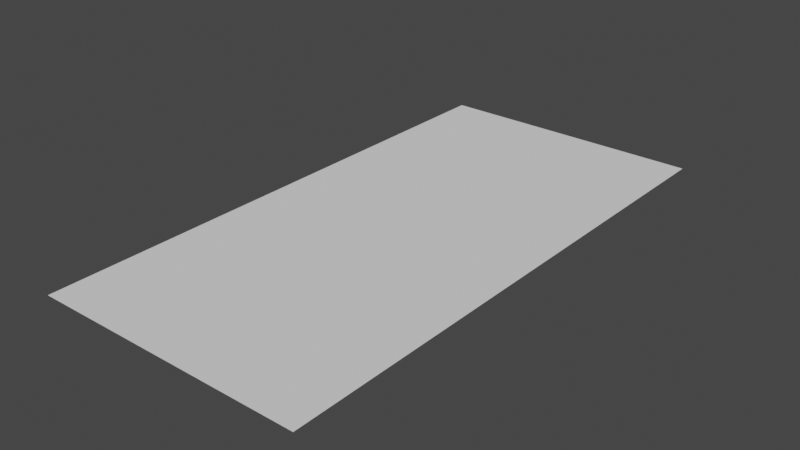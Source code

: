 # Source: Rechteck.blend  (saved by Blender 2.90.8; exported with 4.5.12 LTS)
import bpy
from mathutils import Matrix  # noqa: F401  (used for matrix-valued properties, if any)

bpy.ops.wm.read_factory_settings(use_empty=True)
scene = bpy.context.scene
scene.name = 'Scene'

# ---- collections
col_collection = bpy.data.collections.new('Collection'); scene.collection.children.link(col_collection)

# ---- world
world_world = bpy.data.worlds.new('World'); scene.world = world_world
world_world.use_nodes = True; world_world.node_tree.nodes.clear()
_N = world_world.node_tree.nodes; _L = world_world.node_tree.links
n0 = _N.new('ShaderNodeOutputWorld'); n0.name = 'World Output'; n0.location = (300, 300)
n1 = _N.new('ShaderNodeBackground'); n1.name = 'Background'; n1.location = (10, 300)
n1.inputs[0].default_value = (0.05088, 0.05088, 0.05088, 1.0)
_L.new(n1.outputs[0], n0.inputs[0])
n0.is_active_output = True
world_world.color = (0.05088, 0.05088, 0.05088)
world_world.use_sun_shadow = False
world_world.sun_shadow_jitter_overblur = 0.0

# ---- meshes
me_plane_006 = bpy.data.meshes.new('Plane.006')
me_plane_006.from_pydata([(-1.0, -2.0, 0.0), (1.0, -2.0, 0.0), (-1.0, 2.0, 0.0), (1.0, 2.0, 0.0)], [], [(0, 1, 3, 2)])
_uv = me_plane_006.uv_layers.new(name='UVMap')
_uv.uv.foreach_set('vector', [0.0, 0.0, 1.0, 0.0, 1.0, 1.0, 0.0, 1.0])
me_plane_006.use_remesh_fix_poles = True
me_plane_006.use_remesh_preserve_attributes = False
me_plane_006.use_mirror_vertex_groups = False
me_plane_006.update()

# ---- objects
ob_plane = bpy.data.objects.new('Plane', me_plane_006)

# ---- transforms, parenting, visibility, modifiers, constraints
ob_plane.location = (0.0, 1.0, 0.0)
ob_plane.lineart.crease_threshold = 0.0

# ---- collection membership
col_collection.objects.link(ob_plane)

# ---- scene / render settings (as saved in the file)
scene.frame_start = 1; scene.frame_end = 250; scene.frame_set(0)
scene.render.engine = 'BLENDER_EEVEE_NEXT'
scene.cycles.use_denoising = False
scene.cycles.samples = 128
scene.cycles.sampling_pattern = 'TABULATED_SOBOL'
scene.cycles.use_adaptive_sampling = False
scene.cycles.use_light_tree = False
scene.view_settings.view_transform = 'Filmic'
bpy.context.view_layer.update()

# ---- added for rendering (the .blend has no active camera and no usable light): camera, sun
cam_auto = bpy.data.cameras.new('AutoCamera')
cam_auto.lens = 50.0
cam_auto.sensor_width = 36.0
cam_auto.clip_end = 1000.0
ob_auto_camera = bpy.data.objects.new('AutoCamera', cam_auto)
scene.collection.objects.link(ob_auto_camera)
ob_auto_camera.location = (4.13773, -3.96528, 3.31018)
ob_auto_camera.rotation_euler = (1.09748, -7.21219e-08, 0.694738)
scene.camera = ob_auto_camera
light_auto_sun = bpy.data.lights.new('AutoSun', 'SUN')
light_auto_sun.energy = 3.0
light_auto_sun.angle = 0.0523599
ob_auto_sun = bpy.data.objects.new('AutoSun', light_auto_sun)
scene.collection.objects.link(ob_auto_sun)
ob_auto_sun.rotation_euler = (0.872665, 0.174533, 0.523599)
bpy.context.view_layer.update()
